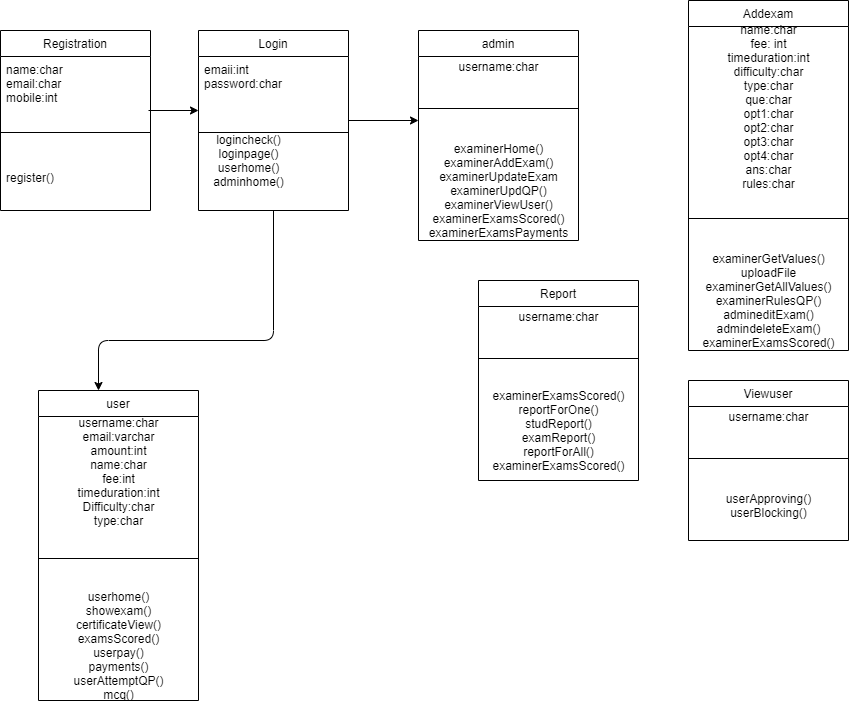

The diagram above was exported from draw.io. Its source (the exported page's mxGraphModel, read from the mxfile embedded in the PNG):
<mxGraphModel dx="1004" dy="521" grid="1" gridSize="10" guides="1" tooltips="1" connect="1" arrows="1" fold="1" page="1" pageScale="1" pageWidth="850" pageHeight="1100" math="0" shadow="0">
  <root>
    <mxCell id="0" />
    <mxCell id="1" parent="0" />
    <mxCell id="iaHD_N4uhfDYZWa3160l-1" value="Registration" style="swimlane;fontStyle=0;align=center;verticalAlign=top;childLayout=stackLayout;horizontal=1;startSize=26;horizontalStack=0;resizeParent=1;resizeLast=0;collapsible=1;marginBottom=0;rounded=0;shadow=0;strokeWidth=1;" vertex="1" parent="1">
      <mxGeometry x="32" y="40" width="150" height="180" as="geometry">
        <mxRectangle x="550" y="140" width="160" height="26" as="alternateBounds" />
      </mxGeometry>
    </mxCell>
    <mxCell id="iaHD_N4uhfDYZWa3160l-2" value="name:char&#10;email:char&#10;mobile:int&#10;password:character" style="text;align=left;verticalAlign=top;spacingLeft=4;spacingRight=4;overflow=hidden;rotatable=0;points=[[0,0.5],[1,0.5]];portConstraint=eastwest;" vertex="1" parent="iaHD_N4uhfDYZWa3160l-1">
      <mxGeometry y="26" width="150" height="44" as="geometry" />
    </mxCell>
    <mxCell id="iaHD_N4uhfDYZWa3160l-3" value="" style="line;html=1;strokeWidth=1;align=left;verticalAlign=middle;spacingTop=-1;spacingLeft=3;spacingRight=3;rotatable=0;labelPosition=right;points=[];portConstraint=eastwest;" vertex="1" parent="iaHD_N4uhfDYZWa3160l-1">
      <mxGeometry y="70" width="150" height="64" as="geometry" />
    </mxCell>
    <mxCell id="iaHD_N4uhfDYZWa3160l-4" value="register()" style="text;align=left;verticalAlign=top;spacingLeft=4;spacingRight=4;overflow=hidden;rotatable=0;points=[[0,0.5],[1,0.5]];portConstraint=eastwest;" vertex="1" parent="iaHD_N4uhfDYZWa3160l-1">
      <mxGeometry y="134" width="150" height="26" as="geometry" />
    </mxCell>
    <mxCell id="iaHD_N4uhfDYZWa3160l-16" value="Login" style="swimlane;fontStyle=0;align=center;verticalAlign=top;childLayout=stackLayout;horizontal=1;startSize=26;horizontalStack=0;resizeParent=1;resizeLast=0;collapsible=1;marginBottom=0;rounded=0;shadow=0;strokeWidth=1;" vertex="1" parent="1">
      <mxGeometry x="230" y="40" width="150" height="180" as="geometry">
        <mxRectangle x="550" y="140" width="160" height="26" as="alternateBounds" />
      </mxGeometry>
    </mxCell>
    <mxCell id="iaHD_N4uhfDYZWa3160l-17" value="emaii:int&#10;password:char" style="text;align=left;verticalAlign=top;spacingLeft=4;spacingRight=4;overflow=hidden;rotatable=0;points=[[0,0.5],[1,0.5]];portConstraint=eastwest;" vertex="1" parent="iaHD_N4uhfDYZWa3160l-16">
      <mxGeometry y="26" width="150" height="44" as="geometry" />
    </mxCell>
    <mxCell id="iaHD_N4uhfDYZWa3160l-18" value="" style="line;html=1;strokeWidth=1;align=left;verticalAlign=middle;spacingTop=-1;spacingLeft=3;spacingRight=3;rotatable=0;labelPosition=right;points=[];portConstraint=eastwest;" vertex="1" parent="iaHD_N4uhfDYZWa3160l-16">
      <mxGeometry y="70" width="150" height="64" as="geometry" />
    </mxCell>
    <mxCell id="iaHD_N4uhfDYZWa3160l-20" value="logincheck()&lt;br&gt;loginpage()&lt;br&gt;userhome()&lt;br&gt;adminhome()" style="text;html=1;align=center;verticalAlign=middle;resizable=0;points=[];autosize=1;" vertex="1" parent="1">
      <mxGeometry x="235" y="140" width="90" height="60" as="geometry" />
    </mxCell>
    <mxCell id="iaHD_N4uhfDYZWa3160l-21" value="" style="endArrow=classic;html=1;" edge="1" parent="1">
      <mxGeometry width="50" height="50" relative="1" as="geometry">
        <mxPoint x="180" y="120" as="sourcePoint" />
        <mxPoint x="230" y="120" as="targetPoint" />
      </mxGeometry>
    </mxCell>
    <mxCell id="iaHD_N4uhfDYZWa3160l-26" value="admin" style="swimlane;fontStyle=0;align=center;verticalAlign=top;childLayout=stackLayout;horizontal=1;startSize=26;horizontalStack=0;resizeParent=1;resizeLast=0;collapsible=1;marginBottom=0;rounded=0;shadow=0;strokeWidth=1;" vertex="1" parent="1">
      <mxGeometry x="450" y="40" width="160" height="210" as="geometry">
        <mxRectangle x="550" y="140" width="160" height="26" as="alternateBounds" />
      </mxGeometry>
    </mxCell>
    <mxCell id="iaHD_N4uhfDYZWa3160l-30" value="username:char" style="text;html=1;align=center;verticalAlign=middle;resizable=0;points=[];autosize=1;" vertex="1" parent="iaHD_N4uhfDYZWa3160l-26">
      <mxGeometry y="26" width="160" height="20" as="geometry" />
    </mxCell>
    <mxCell id="iaHD_N4uhfDYZWa3160l-28" value="" style="line;html=1;strokeWidth=1;align=left;verticalAlign=middle;spacingTop=-1;spacingLeft=3;spacingRight=3;rotatable=0;labelPosition=right;points=[];portConstraint=eastwest;" vertex="1" parent="iaHD_N4uhfDYZWa3160l-26">
      <mxGeometry y="46" width="160" height="64" as="geometry" />
    </mxCell>
    <mxCell id="iaHD_N4uhfDYZWa3160l-29" value="examinerHome()&lt;br&gt;examinerAddExam()&lt;br&gt;examinerUpdateExam&lt;br&gt;examinerUpdQP()&lt;br&gt;examinerViewUser()&lt;br&gt;examinerExamsScored()&lt;br&gt;examinerExamsPayments" style="text;html=1;align=center;verticalAlign=middle;resizable=0;points=[];autosize=1;" vertex="1" parent="iaHD_N4uhfDYZWa3160l-26">
      <mxGeometry y="110" width="160" height="100" as="geometry" />
    </mxCell>
    <mxCell id="iaHD_N4uhfDYZWa3160l-31" value="" style="endArrow=classic;html=1;exitX=1;exitY=0.5;exitDx=0;exitDy=0;" edge="1" parent="1" source="iaHD_N4uhfDYZWa3160l-16">
      <mxGeometry width="50" height="50" relative="1" as="geometry">
        <mxPoint x="400" y="60" as="sourcePoint" />
        <mxPoint x="450" y="130" as="targetPoint" />
      </mxGeometry>
    </mxCell>
    <mxCell id="iaHD_N4uhfDYZWa3160l-40" value="Addexam" style="swimlane;fontStyle=0;align=center;verticalAlign=top;childLayout=stackLayout;horizontal=1;startSize=26;horizontalStack=0;resizeParent=1;resizeLast=0;collapsible=1;marginBottom=0;rounded=0;shadow=0;strokeWidth=1;" vertex="1" parent="1">
      <mxGeometry x="720" y="10" width="160" height="350" as="geometry">
        <mxRectangle x="550" y="140" width="160" height="26" as="alternateBounds" />
      </mxGeometry>
    </mxCell>
    <mxCell id="iaHD_N4uhfDYZWa3160l-41" value="name:char&lt;br&gt;fee: int&lt;br&gt;timeduration:int&lt;br&gt;difficulty:char&lt;br&gt;type:char&lt;br&gt;que:char&lt;br&gt;opt1:char&lt;br&gt;opt2:char&lt;br&gt;opt3:char&lt;br&gt;opt4:char&lt;br&gt;ans:char&lt;br&gt;rules:char" style="text;html=1;align=center;verticalAlign=middle;resizable=0;points=[];autosize=1;" vertex="1" parent="iaHD_N4uhfDYZWa3160l-40">
      <mxGeometry y="26" width="160" height="160" as="geometry" />
    </mxCell>
    <mxCell id="iaHD_N4uhfDYZWa3160l-42" value="" style="line;html=1;strokeWidth=1;align=left;verticalAlign=middle;spacingTop=-1;spacingLeft=3;spacingRight=3;rotatable=0;labelPosition=right;points=[];portConstraint=eastwest;" vertex="1" parent="iaHD_N4uhfDYZWa3160l-40">
      <mxGeometry y="186" width="160" height="64" as="geometry" />
    </mxCell>
    <mxCell id="iaHD_N4uhfDYZWa3160l-43" value="examinerGetValues()&lt;br&gt;uploadFile&lt;br&gt;examinerGetAllValues()&lt;br&gt;examinerRulesQP()&lt;br&gt;admineditExam()&lt;br&gt;admindeleteExam()&lt;br&gt;examinerExamsScored()" style="text;html=1;align=center;verticalAlign=middle;resizable=0;points=[];autosize=1;" vertex="1" parent="iaHD_N4uhfDYZWa3160l-40">
      <mxGeometry y="250" width="160" height="100" as="geometry" />
    </mxCell>
    <mxCell id="iaHD_N4uhfDYZWa3160l-44" value="Report" style="swimlane;fontStyle=0;align=center;verticalAlign=top;childLayout=stackLayout;horizontal=1;startSize=26;horizontalStack=0;resizeParent=1;resizeLast=0;collapsible=1;marginBottom=0;rounded=0;shadow=0;strokeWidth=1;" vertex="1" parent="1">
      <mxGeometry x="510" y="290" width="160" height="200" as="geometry">
        <mxRectangle x="550" y="140" width="160" height="26" as="alternateBounds" />
      </mxGeometry>
    </mxCell>
    <mxCell id="iaHD_N4uhfDYZWa3160l-45" value="username:char" style="text;html=1;align=center;verticalAlign=middle;resizable=0;points=[];autosize=1;" vertex="1" parent="iaHD_N4uhfDYZWa3160l-44">
      <mxGeometry y="26" width="160" height="20" as="geometry" />
    </mxCell>
    <mxCell id="iaHD_N4uhfDYZWa3160l-46" value="" style="line;html=1;strokeWidth=1;align=left;verticalAlign=middle;spacingTop=-1;spacingLeft=3;spacingRight=3;rotatable=0;labelPosition=right;points=[];portConstraint=eastwest;" vertex="1" parent="iaHD_N4uhfDYZWa3160l-44">
      <mxGeometry y="46" width="160" height="64" as="geometry" />
    </mxCell>
    <mxCell id="iaHD_N4uhfDYZWa3160l-47" value="examinerExamsScored()&lt;br&gt;reportForOne()&lt;br&gt;studReport()&lt;br&gt;examReport()&lt;br&gt;reportForAll()&lt;br&gt;examinerExamsScored()" style="text;html=1;align=center;verticalAlign=middle;resizable=0;points=[];autosize=1;" vertex="1" parent="iaHD_N4uhfDYZWa3160l-44">
      <mxGeometry y="110" width="160" height="80" as="geometry" />
    </mxCell>
    <mxCell id="iaHD_N4uhfDYZWa3160l-56" value="Viewuser" style="swimlane;fontStyle=0;align=center;verticalAlign=top;childLayout=stackLayout;horizontal=1;startSize=26;horizontalStack=0;resizeParent=1;resizeLast=0;collapsible=1;marginBottom=0;rounded=0;shadow=0;strokeWidth=1;" vertex="1" parent="1">
      <mxGeometry x="720" y="390" width="160" height="160" as="geometry">
        <mxRectangle x="550" y="140" width="160" height="26" as="alternateBounds" />
      </mxGeometry>
    </mxCell>
    <mxCell id="iaHD_N4uhfDYZWa3160l-57" value="username:char" style="text;html=1;align=center;verticalAlign=middle;resizable=0;points=[];autosize=1;" vertex="1" parent="iaHD_N4uhfDYZWa3160l-56">
      <mxGeometry y="26" width="160" height="20" as="geometry" />
    </mxCell>
    <mxCell id="iaHD_N4uhfDYZWa3160l-58" value="" style="line;html=1;strokeWidth=1;align=left;verticalAlign=middle;spacingTop=-1;spacingLeft=3;spacingRight=3;rotatable=0;labelPosition=right;points=[];portConstraint=eastwest;" vertex="1" parent="iaHD_N4uhfDYZWa3160l-56">
      <mxGeometry y="46" width="160" height="64" as="geometry" />
    </mxCell>
    <mxCell id="iaHD_N4uhfDYZWa3160l-59" value="userApproving()&lt;br&gt;userBlocking()&lt;br&gt;" style="text;html=1;align=center;verticalAlign=middle;resizable=0;points=[];autosize=1;" vertex="1" parent="iaHD_N4uhfDYZWa3160l-56">
      <mxGeometry y="110" width="160" height="30" as="geometry" />
    </mxCell>
    <mxCell id="iaHD_N4uhfDYZWa3160l-60" value="" style="endArrow=classic;html=1;exitX=0.5;exitY=1;exitDx=0;exitDy=0;" edge="1" parent="1" source="iaHD_N4uhfDYZWa3160l-16">
      <mxGeometry width="50" height="50" relative="1" as="geometry">
        <mxPoint x="400" y="440" as="sourcePoint" />
        <mxPoint x="130" y="400" as="targetPoint" />
        <Array as="points">
          <mxPoint x="305" y="350" />
          <mxPoint x="130" y="350" />
        </Array>
      </mxGeometry>
    </mxCell>
    <mxCell id="iaHD_N4uhfDYZWa3160l-61" value="user" style="swimlane;fontStyle=0;align=center;verticalAlign=top;childLayout=stackLayout;horizontal=1;startSize=26;horizontalStack=0;resizeParent=1;resizeLast=0;collapsible=1;marginBottom=0;rounded=0;shadow=0;strokeWidth=1;" vertex="1" parent="1">
      <mxGeometry x="70" y="400" width="160" height="310" as="geometry">
        <mxRectangle x="550" y="140" width="160" height="26" as="alternateBounds" />
      </mxGeometry>
    </mxCell>
    <mxCell id="iaHD_N4uhfDYZWa3160l-62" value="username:char&lt;br&gt;email:varchar&lt;br&gt;amount:int&lt;br&gt;name:char&lt;br&gt;fee:int&lt;br&gt;timeduration:int&lt;br&gt;Difficulty:char&lt;br&gt;type:char" style="text;html=1;align=center;verticalAlign=middle;resizable=0;points=[];autosize=1;" vertex="1" parent="iaHD_N4uhfDYZWa3160l-61">
      <mxGeometry y="26" width="160" height="110" as="geometry" />
    </mxCell>
    <mxCell id="iaHD_N4uhfDYZWa3160l-63" value="" style="line;html=1;strokeWidth=1;align=left;verticalAlign=middle;spacingTop=-1;spacingLeft=3;spacingRight=3;rotatable=0;labelPosition=right;points=[];portConstraint=eastwest;" vertex="1" parent="iaHD_N4uhfDYZWa3160l-61">
      <mxGeometry y="136" width="160" height="64" as="geometry" />
    </mxCell>
    <mxCell id="iaHD_N4uhfDYZWa3160l-64" value="userhome()&lt;br&gt;showexam()&lt;br&gt;certificateView()&lt;br&gt;examsScored()&lt;br&gt;userpay()&lt;br&gt;payments()&lt;br&gt;userAttemptQP()&lt;br&gt;mcq()" style="text;html=1;align=center;verticalAlign=middle;resizable=0;points=[];autosize=1;" vertex="1" parent="iaHD_N4uhfDYZWa3160l-61">
      <mxGeometry y="200" width="160" height="110" as="geometry" />
    </mxCell>
  </root>
</mxGraphModel>